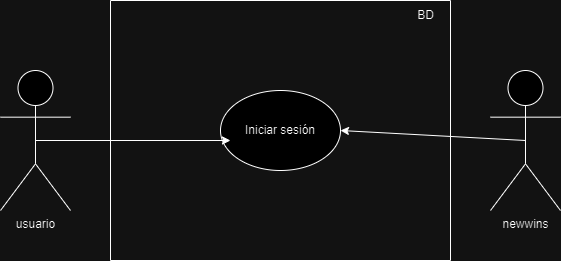

The diagram above was exported from draw.io. Its source (the exported page's mxGraphModel, read from the mxfile embedded in the PNG):
<mxGraphModel dx="796" dy="412" grid="1" gridSize="10" guides="1" tooltips="1" connect="1" arrows="1" fold="1" page="1" pageScale="1" pageWidth="827" pageHeight="1169" math="0" shadow="0">
  <root>
    <mxCell id="0" />
    <mxCell id="1" parent="0" />
    <mxCell id="iD3c6hlXq73me_tz2NnG-1" value="usuario" style="shape=umlActor;verticalLabelPosition=bottom;verticalAlign=top;html=1;" vertex="1" parent="1">
      <mxGeometry x="110" y="140" width="70" height="140" as="geometry" />
    </mxCell>
    <mxCell id="iD3c6hlXq73me_tz2NnG-3" value="newwins" style="shape=umlActor;verticalLabelPosition=bottom;verticalAlign=top;html=1;" vertex="1" parent="1">
      <mxGeometry x="600" y="140" width="70" height="140" as="geometry" />
    </mxCell>
    <mxCell id="iD3c6hlXq73me_tz2NnG-4" value="" style="swimlane;startSize=0;" vertex="1" parent="1">
      <mxGeometry x="220" y="70" width="340" height="260" as="geometry" />
    </mxCell>
    <mxCell id="iD3c6hlXq73me_tz2NnG-5" value="BD" style="text;html=1;align=center;verticalAlign=middle;resizable=0;points=[];autosize=1;strokeColor=none;fillColor=none;" vertex="1" parent="iD3c6hlXq73me_tz2NnG-4">
      <mxGeometry x="295" width="40" height="30" as="geometry" />
    </mxCell>
    <mxCell id="iD3c6hlXq73me_tz2NnG-6" value="Iniciar sesión" style="ellipse;whiteSpace=wrap;html=1;" vertex="1" parent="iD3c6hlXq73me_tz2NnG-4">
      <mxGeometry x="110" y="90" width="120" height="80" as="geometry" />
    </mxCell>
    <mxCell id="iD3c6hlXq73me_tz2NnG-7" value="" style="endArrow=classic;html=1;rounded=0;exitX=0.5;exitY=0.5;exitDx=0;exitDy=0;exitPerimeter=0;entryX=0.083;entryY=0.625;entryDx=0;entryDy=0;entryPerimeter=0;" edge="1" parent="1" source="iD3c6hlXq73me_tz2NnG-1" target="iD3c6hlXq73me_tz2NnG-6">
      <mxGeometry width="50" height="50" relative="1" as="geometry">
        <mxPoint x="180" y="230" as="sourcePoint" />
        <mxPoint x="230" y="180" as="targetPoint" />
      </mxGeometry>
    </mxCell>
    <mxCell id="iD3c6hlXq73me_tz2NnG-8" value="" style="endArrow=classic;html=1;rounded=0;exitX=0.5;exitY=0.5;exitDx=0;exitDy=0;exitPerimeter=0;entryX=1;entryY=0.5;entryDx=0;entryDy=0;" edge="1" parent="1" source="iD3c6hlXq73me_tz2NnG-3" target="iD3c6hlXq73me_tz2NnG-6">
      <mxGeometry width="50" height="50" relative="1" as="geometry">
        <mxPoint x="520" y="270" as="sourcePoint" />
        <mxPoint x="570" y="220" as="targetPoint" />
      </mxGeometry>
    </mxCell>
  </root>
</mxGraphModel>